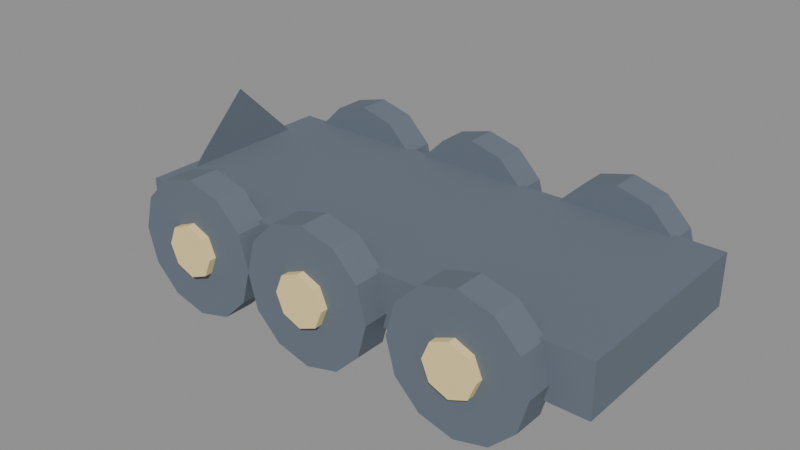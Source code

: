 # Source: toy_train_wheels.blend  (saved by Blender 5.2.45; exported with 4.5.12 LTS)
import bpy
from mathutils import Matrix  # noqa: F401  (used for matrix-valued properties, if any)

bpy.ops.wm.read_factory_settings(use_empty=True)
scene = bpy.context.scene
scene.name = 'Scene'

# ---- collections
col_toy_train_wheels = bpy.data.collections.new('toy_train_wheels'); scene.collection.children.link(col_toy_train_wheels)

# ---- materials (node trees are filled in below, after node groups)
mat_ink = bpy.data.materials.new('ink')
mat_ink.diffuse_color = (0.13, 0.16, 0.2, 1.0)
mat_gold = bpy.data.materials.new('gold')
mat_gold.diffuse_color = (0.91, 0.73, 0.34, 1.0)

# ---- material node trees
mat_ink.use_nodes = True; mat_ink.node_tree.nodes.clear()
_N = mat_ink.node_tree.nodes; _L = mat_ink.node_tree.links
n0 = _N.new('ShaderNodeBsdfPrincipled'); n0.name = 'Principled BSDF'; n0.location = (-200, 100)
n0.inputs[0].default_value = (0.13, 0.16, 0.2, 1.0)
n0.inputs[2].default_value = 0.9
n0.inputs[10].default_value = 0.005
n1 = _N.new('ShaderNodeOutputMaterial'); n1.name = 'Material Output'; n1.location = (200, 100)
_L.new(n0.outputs[0], n1.inputs[0])
n1.is_active_output = True
mat_gold.use_nodes = True; mat_gold.node_tree.nodes.clear()
_N = mat_gold.node_tree.nodes; _L = mat_gold.node_tree.links
n0 = _N.new('ShaderNodeBsdfPrincipled'); n0.name = 'Principled BSDF'; n0.location = (-200, 100)
n0.inputs[0].default_value = (0.91, 0.73, 0.34, 1.0)
n0.inputs[2].default_value = 0.9
n0.inputs[10].default_value = 0.005
n1 = _N.new('ShaderNodeOutputMaterial'); n1.name = 'Material Output'; n1.location = (200, 100)
_L.new(n0.outputs[0], n1.inputs[0])
n1.is_active_output = True

# ---- meshes
me_cube = bpy.data.meshes.new('Cube')
me_cube.from_pydata([(-0.23, -0.1, -0.025), (-0.23, -0.1, 0.025), (-0.23, 0.1, -0.025), (-0.23, 0.1, 0.025), (0.23, -0.1, -0.025), (0.23, -0.1, 0.025), (0.23, 0.1, -0.025), (0.23, 0.1, 0.025)], [], [(0, 1, 3, 2), (2, 3, 7, 6), (6, 7, 5, 4), (4, 5, 1, 0), (2, 6, 4, 0), (7, 3, 1, 5)])
_uv = me_cube.uv_layers.new(name='UVMap')
_uv.uv.foreach_set('vector', [0.375, 0.0, 0.625, 0.0, 0.625, 0.25, 0.375, 0.25, 0.375, 0.25, 0.625, 0.25, 0.625, 0.5, 0.375, 0.5, 0.375, 0.5, 0.625, 0.5, 0.625, 0.75, 0.375, 0.75, 0.375, 0.75, 0.625, 0.75, 0.625, 1.0, 0.375, 1.0, 0.125, 0.5, 0.375, 0.5, 0.375, 0.75, 0.125, 0.75, 0.625, 0.5, 0.875, 0.5, 0.875, 0.75, 0.625, 0.75])
me_cube.materials.append(mat_ink)
me_cube.update()
me_cone = bpy.data.meshes.new('Cone')
me_cone.from_pydata([(0.03, 0.08, 1.311e-09), (0.03, 0.0, 0.08), (0.03, -0.08, 1.311e-09), (0.03, 0.0, -0.08), (-0.03, 0.0, -1.311e-09)], [], [(0, 4, 1), (1, 4, 2), (0, 1, 2, 3), (2, 4, 3), (3, 4, 0)])
_uv = me_cone.uv_layers.new(name='UVMap')
_uv.uv.foreach_set('vector', [0.25, 0.49, 0.25, 0.25, 0.49, 0.25, 0.49, 0.25, 0.25, 0.25, 0.25, 0.01, 0.75, 0.49, 0.99, 0.25, 0.75, 0.01, 0.51, 0.25, 0.25, 0.01, 0.25, 0.25, 0.01, 0.25, 0.01, 0.25, 0.25, 0.25, 0.25, 0.49])
me_cone.materials.append(mat_ink)
me_cone.update()
me_cylinder = bpy.data.meshes.new('Cylinder')
me_cylinder.from_pydata([(0.0, 0.015, 0.065), (0.0, -0.015, 0.065), (0.0325, 0.015, 0.05629), (0.0325, -0.015, 0.05629), (0.05629, 0.015, 0.0325), (0.05629, -0.015, 0.0325), (0.065, 0.015, 6.557e-10), (0.065, -0.015, -6.557e-10), (0.05629, 0.015, -0.0325), (0.05629, -0.015, -0.0325), (0.0325, 0.015, -0.05629), (0.0325, -0.015, -0.05629), (0.0, 0.015, -0.065), (0.0, -0.015, -0.065), (-0.0325, 0.015, -0.05629), (-0.0325, -0.015, -0.05629), (-0.05629, 0.015, -0.0325), (-0.05629, -0.015, -0.0325), (-0.065, 0.015, 6.557e-10), (-0.065, -0.015, -6.557e-10), (-0.05629, 0.015, 0.0325), (-0.05629, -0.015, 0.0325), (-0.0325, 0.015, 0.05629), (-0.0325, -0.015, 0.05629)], [], [(0, 1, 3, 2), (2, 3, 5, 4), (4, 5, 7, 6), (6, 7, 9, 8), (8, 9, 11, 10), (10, 11, 13, 12), (12, 13, 15, 14), (14, 15, 17, 16), (16, 17, 19, 18), (18, 19, 21, 20), (3, 1, 23, 21, 19, 17, 15, 13, 11, 9, 7, 5), (20, 21, 23, 22), (22, 23, 1, 0), (0, 2, 4, 6, 8, 10, 12, 14, 16, 18, 20, 22)])
_uv = me_cylinder.uv_layers.new(name='UVMap')
_uv.uv.foreach_set('vector', [1.0, 0.5, 1.0, 1.0, 0.9167, 1.0, 0.9167, 0.5, 0.9167, 0.5, 0.9167, 1.0, 0.8333, 1.0, 0.8333, 0.5, 0.8333, 0.5, 0.8333, 1.0, 0.75, 1.0, 0.75, 0.5, 0.75, 0.5, 0.75, 1.0, 0.6667, 1.0, 0.6667, 0.5, 0.6667, 0.5, 0.6667, 1.0, 0.5833, 1.0, 0.5833, 0.5, 0.5833, 0.5, 0.5833, 1.0, 0.5, 1.0, 0.5, 0.5, 0.5, 0.5, 0.5, 1.0, 0.4167, 1.0, 0.4167, 0.5, 0.4167, 0.5, 0.4167, 1.0, 0.3333, 1.0, 0.3333, 0.5, 0.3333, 0.5, 0.3333, 1.0, 0.25, 1.0, 0.25, 0.5, 0.25, 0.5, 0.25, 1.0, 0.1667, 1.0, 0.1667, 0.5, 0.37, 0.4578, 0.25, 0.49, 0.13, 0.4578, 0.04215, 0.37, 0.01, 0.25, 0.04215, 0.13, 0.13, 0.04215, 0.25, 0.01, 0.37, 0.04215, 0.4578, 0.13, 0.49, 0.25, 0.4578, 0.37, 0.1667, 0.5, 0.1667, 1.0, 0.08333, 1.0, 0.08333, 0.5, 0.08333, 0.5, 0.08333, 1.0, 7.451e-08, 1.0, 7.451e-08, 0.5, 0.75, 0.49, 0.87, 0.4578, 0.9578, 0.37, 0.99, 0.25, 0.9578, 0.13, 0.87, 0.04215, 0.75, 0.01, 0.63, 0.04215, 0.5422, 0.13, 0.51, 0.25, 0.5422, 0.37, 0.63, 0.4578])
me_cylinder.materials.append(mat_ink)
me_cylinder.update()
me_cylinder_001 = bpy.data.meshes.new('Cylinder.001')
me_cylinder_001.from_pydata([(0.0, 0.005, 0.025), (0.0, -0.005, 0.025), (0.01768, 0.005, 0.01768), (0.01768, -0.005, 0.01768), (0.025, 0.005, 2.186e-10), (0.025, -0.005, -2.186e-10), (0.01768, 0.005, -0.01768), (0.01768, -0.005, -0.01768), (0.0, 0.005, -0.025), (0.0, -0.005, -0.025), (-0.01768, 0.005, -0.01768), (-0.01768, -0.005, -0.01768), (-0.025, 0.005, 2.186e-10), (-0.025, -0.005, -2.186e-10), (-0.01768, 0.005, 0.01768), (-0.01768, -0.005, 0.01768)], [], [(0, 1, 3, 2), (2, 3, 5, 4), (4, 5, 7, 6), (6, 7, 9, 8), (8, 9, 11, 10), (10, 11, 13, 12), (3, 1, 15, 13, 11, 9, 7, 5), (12, 13, 15, 14), (14, 15, 1, 0), (0, 2, 4, 6, 8, 10, 12, 14)])
_uv = me_cylinder_001.uv_layers.new(name='UVMap')
_uv.uv.foreach_set('vector', [1.0, 0.5, 1.0, 1.0, 0.875, 1.0, 0.875, 0.5, 0.875, 0.5, 0.875, 1.0, 0.75, 1.0, 0.75, 0.5, 0.75, 0.5, 0.75, 1.0, 0.625, 1.0, 0.625, 0.5, 0.625, 0.5, 0.625, 1.0, 0.5, 1.0, 0.5, 0.5, 0.5, 0.5, 0.5, 1.0, 0.375, 1.0, 0.375, 0.5, 0.375, 0.5, 0.375, 1.0, 0.25, 1.0, 0.25, 0.5, 0.4197, 0.4197, 0.25, 0.49, 0.08029, 0.4197, 0.01, 0.25, 0.08029, 0.08029, 0.25, 0.01, 0.4197, 0.08029, 0.49, 0.25, 0.25, 0.5, 0.25, 1.0, 0.125, 1.0, 0.125, 0.5, 0.125, 0.5, 0.125, 1.0, 0.0, 1.0, 0.0, 0.5, 0.75, 0.49, 0.9197, 0.4197, 0.99, 0.25, 0.9197, 0.08029, 0.75, 0.01, 0.5803, 0.08029, 0.51, 0.25, 0.5803, 0.4197])
me_cylinder_001.materials.append(mat_gold)
me_cylinder_001.update()
me_cylinder_002 = bpy.data.meshes.new('Cylinder.002')
me_cylinder_002.from_pydata([(0.0, 0.015, 0.065), (0.0, -0.015, 0.065), (0.0325, 0.015, 0.05629), (0.0325, -0.015, 0.05629), (0.05629, 0.015, 0.0325), (0.05629, -0.015, 0.0325), (0.065, 0.015, 6.557e-10), (0.065, -0.015, -6.557e-10), (0.05629, 0.015, -0.0325), (0.05629, -0.015, -0.0325), (0.0325, 0.015, -0.05629), (0.0325, -0.015, -0.05629), (0.0, 0.015, -0.065), (0.0, -0.015, -0.065), (-0.0325, 0.015, -0.05629), (-0.0325, -0.015, -0.05629), (-0.05629, 0.015, -0.0325), (-0.05629, -0.015, -0.0325), (-0.065, 0.015, 6.557e-10), (-0.065, -0.015, -6.557e-10), (-0.05629, 0.015, 0.0325), (-0.05629, -0.015, 0.0325), (-0.0325, 0.015, 0.05629), (-0.0325, -0.015, 0.05629)], [], [(0, 1, 3, 2), (2, 3, 5, 4), (4, 5, 7, 6), (6, 7, 9, 8), (8, 9, 11, 10), (10, 11, 13, 12), (12, 13, 15, 14), (14, 15, 17, 16), (16, 17, 19, 18), (18, 19, 21, 20), (3, 1, 23, 21, 19, 17, 15, 13, 11, 9, 7, 5), (20, 21, 23, 22), (22, 23, 1, 0), (0, 2, 4, 6, 8, 10, 12, 14, 16, 18, 20, 22)])
_uv = me_cylinder_002.uv_layers.new(name='UVMap')
_uv.uv.foreach_set('vector', [1.0, 0.5, 1.0, 1.0, 0.9167, 1.0, 0.9167, 0.5, 0.9167, 0.5, 0.9167, 1.0, 0.8333, 1.0, 0.8333, 0.5, 0.8333, 0.5, 0.8333, 1.0, 0.75, 1.0, 0.75, 0.5, 0.75, 0.5, 0.75, 1.0, 0.6667, 1.0, 0.6667, 0.5, 0.6667, 0.5, 0.6667, 1.0, 0.5833, 1.0, 0.5833, 0.5, 0.5833, 0.5, 0.5833, 1.0, 0.5, 1.0, 0.5, 0.5, 0.5, 0.5, 0.5, 1.0, 0.4167, 1.0, 0.4167, 0.5, 0.4167, 0.5, 0.4167, 1.0, 0.3333, 1.0, 0.3333, 0.5, 0.3333, 0.5, 0.3333, 1.0, 0.25, 1.0, 0.25, 0.5, 0.25, 0.5, 0.25, 1.0, 0.1667, 1.0, 0.1667, 0.5, 0.37, 0.4578, 0.25, 0.49, 0.13, 0.4578, 0.04215, 0.37, 0.01, 0.25, 0.04215, 0.13, 0.13, 0.04215, 0.25, 0.01, 0.37, 0.04215, 0.4578, 0.13, 0.49, 0.25, 0.4578, 0.37, 0.1667, 0.5, 0.1667, 1.0, 0.08333, 1.0, 0.08333, 0.5, 0.08333, 0.5, 0.08333, 1.0, 7.451e-08, 1.0, 7.451e-08, 0.5, 0.75, 0.49, 0.87, 0.4578, 0.9578, 0.37, 0.99, 0.25, 0.9578, 0.13, 0.87, 0.04215, 0.75, 0.01, 0.63, 0.04215, 0.5422, 0.13, 0.51, 0.25, 0.5422, 0.37, 0.63, 0.4578])
me_cylinder_002.materials.append(mat_ink)
me_cylinder_002.update()
me_cylinder_003 = bpy.data.meshes.new('Cylinder.003')
me_cylinder_003.from_pydata([(0.0, 0.005, 0.025), (0.0, -0.005, 0.025), (0.01768, 0.005, 0.01768), (0.01768, -0.005, 0.01768), (0.025, 0.005, 2.186e-10), (0.025, -0.005, -2.186e-10), (0.01768, 0.005, -0.01768), (0.01768, -0.005, -0.01768), (0.0, 0.005, -0.025), (0.0, -0.005, -0.025), (-0.01768, 0.005, -0.01768), (-0.01768, -0.005, -0.01768), (-0.025, 0.005, 2.186e-10), (-0.025, -0.005, -2.186e-10), (-0.01768, 0.005, 0.01768), (-0.01768, -0.005, 0.01768)], [], [(0, 1, 3, 2), (2, 3, 5, 4), (4, 5, 7, 6), (6, 7, 9, 8), (8, 9, 11, 10), (10, 11, 13, 12), (3, 1, 15, 13, 11, 9, 7, 5), (12, 13, 15, 14), (14, 15, 1, 0), (0, 2, 4, 6, 8, 10, 12, 14)])
_uv = me_cylinder_003.uv_layers.new(name='UVMap')
_uv.uv.foreach_set('vector', [1.0, 0.5, 1.0, 1.0, 0.875, 1.0, 0.875, 0.5, 0.875, 0.5, 0.875, 1.0, 0.75, 1.0, 0.75, 0.5, 0.75, 0.5, 0.75, 1.0, 0.625, 1.0, 0.625, 0.5, 0.625, 0.5, 0.625, 1.0, 0.5, 1.0, 0.5, 0.5, 0.5, 0.5, 0.5, 1.0, 0.375, 1.0, 0.375, 0.5, 0.375, 0.5, 0.375, 1.0, 0.25, 1.0, 0.25, 0.5, 0.4197, 0.4197, 0.25, 0.49, 0.08029, 0.4197, 0.01, 0.25, 0.08029, 0.08029, 0.25, 0.01, 0.4197, 0.08029, 0.49, 0.25, 0.25, 0.5, 0.25, 1.0, 0.125, 1.0, 0.125, 0.5, 0.125, 0.5, 0.125, 1.0, 0.0, 1.0, 0.0, 0.5, 0.75, 0.49, 0.9197, 0.4197, 0.99, 0.25, 0.9197, 0.08029, 0.75, 0.01, 0.5803, 0.08029, 0.51, 0.25, 0.5803, 0.4197])
me_cylinder_003.materials.append(mat_gold)
me_cylinder_003.update()
me_cylinder_004 = bpy.data.meshes.new('Cylinder.004')
me_cylinder_004.from_pydata([(0.0, 0.015, 0.065), (0.0, -0.015, 0.065), (0.0325, 0.015, 0.05629), (0.0325, -0.015, 0.05629), (0.05629, 0.015, 0.0325), (0.05629, -0.015, 0.0325), (0.065, 0.015, 6.557e-10), (0.065, -0.015, -6.557e-10), (0.05629, 0.015, -0.0325), (0.05629, -0.015, -0.0325), (0.0325, 0.015, -0.05629), (0.0325, -0.015, -0.05629), (0.0, 0.015, -0.065), (0.0, -0.015, -0.065), (-0.0325, 0.015, -0.05629), (-0.0325, -0.015, -0.05629), (-0.05629, 0.015, -0.0325), (-0.05629, -0.015, -0.0325), (-0.065, 0.015, 6.557e-10), (-0.065, -0.015, -6.557e-10), (-0.05629, 0.015, 0.0325), (-0.05629, -0.015, 0.0325), (-0.0325, 0.015, 0.05629), (-0.0325, -0.015, 0.05629)], [], [(0, 1, 3, 2), (2, 3, 5, 4), (4, 5, 7, 6), (6, 7, 9, 8), (8, 9, 11, 10), (10, 11, 13, 12), (12, 13, 15, 14), (14, 15, 17, 16), (16, 17, 19, 18), (18, 19, 21, 20), (3, 1, 23, 21, 19, 17, 15, 13, 11, 9, 7, 5), (20, 21, 23, 22), (22, 23, 1, 0), (0, 2, 4, 6, 8, 10, 12, 14, 16, 18, 20, 22)])
_uv = me_cylinder_004.uv_layers.new(name='UVMap')
_uv.uv.foreach_set('vector', [1.0, 0.5, 1.0, 1.0, 0.9167, 1.0, 0.9167, 0.5, 0.9167, 0.5, 0.9167, 1.0, 0.8333, 1.0, 0.8333, 0.5, 0.8333, 0.5, 0.8333, 1.0, 0.75, 1.0, 0.75, 0.5, 0.75, 0.5, 0.75, 1.0, 0.6667, 1.0, 0.6667, 0.5, 0.6667, 0.5, 0.6667, 1.0, 0.5833, 1.0, 0.5833, 0.5, 0.5833, 0.5, 0.5833, 1.0, 0.5, 1.0, 0.5, 0.5, 0.5, 0.5, 0.5, 1.0, 0.4167, 1.0, 0.4167, 0.5, 0.4167, 0.5, 0.4167, 1.0, 0.3333, 1.0, 0.3333, 0.5, 0.3333, 0.5, 0.3333, 1.0, 0.25, 1.0, 0.25, 0.5, 0.25, 0.5, 0.25, 1.0, 0.1667, 1.0, 0.1667, 0.5, 0.37, 0.4578, 0.25, 0.49, 0.13, 0.4578, 0.04215, 0.37, 0.01, 0.25, 0.04215, 0.13, 0.13, 0.04215, 0.25, 0.01, 0.37, 0.04215, 0.4578, 0.13, 0.49, 0.25, 0.4578, 0.37, 0.1667, 0.5, 0.1667, 1.0, 0.08333, 1.0, 0.08333, 0.5, 0.08333, 0.5, 0.08333, 1.0, 7.451e-08, 1.0, 7.451e-08, 0.5, 0.75, 0.49, 0.87, 0.4578, 0.9578, 0.37, 0.99, 0.25, 0.9578, 0.13, 0.87, 0.04215, 0.75, 0.01, 0.63, 0.04215, 0.5422, 0.13, 0.51, 0.25, 0.5422, 0.37, 0.63, 0.4578])
me_cylinder_004.materials.append(mat_ink)
me_cylinder_004.update()
me_cylinder_005 = bpy.data.meshes.new('Cylinder.005')
me_cylinder_005.from_pydata([(0.0, 0.005, 0.025), (0.0, -0.005, 0.025), (0.01768, 0.005, 0.01768), (0.01768, -0.005, 0.01768), (0.025, 0.005, 2.186e-10), (0.025, -0.005, -2.186e-10), (0.01768, 0.005, -0.01768), (0.01768, -0.005, -0.01768), (0.0, 0.005, -0.025), (0.0, -0.005, -0.025), (-0.01768, 0.005, -0.01768), (-0.01768, -0.005, -0.01768), (-0.025, 0.005, 2.186e-10), (-0.025, -0.005, -2.186e-10), (-0.01768, 0.005, 0.01768), (-0.01768, -0.005, 0.01768)], [], [(0, 1, 3, 2), (2, 3, 5, 4), (4, 5, 7, 6), (6, 7, 9, 8), (8, 9, 11, 10), (10, 11, 13, 12), (3, 1, 15, 13, 11, 9, 7, 5), (12, 13, 15, 14), (14, 15, 1, 0), (0, 2, 4, 6, 8, 10, 12, 14)])
_uv = me_cylinder_005.uv_layers.new(name='UVMap')
_uv.uv.foreach_set('vector', [1.0, 0.5, 1.0, 1.0, 0.875, 1.0, 0.875, 0.5, 0.875, 0.5, 0.875, 1.0, 0.75, 1.0, 0.75, 0.5, 0.75, 0.5, 0.75, 1.0, 0.625, 1.0, 0.625, 0.5, 0.625, 0.5, 0.625, 1.0, 0.5, 1.0, 0.5, 0.5, 0.5, 0.5, 0.5, 1.0, 0.375, 1.0, 0.375, 0.5, 0.375, 0.5, 0.375, 1.0, 0.25, 1.0, 0.25, 0.5, 0.4197, 0.4197, 0.25, 0.49, 0.08029, 0.4197, 0.01, 0.25, 0.08029, 0.08029, 0.25, 0.01, 0.4197, 0.08029, 0.49, 0.25, 0.25, 0.5, 0.25, 1.0, 0.125, 1.0, 0.125, 0.5, 0.125, 0.5, 0.125, 1.0, 0.0, 1.0, 0.0, 0.5, 0.75, 0.49, 0.9197, 0.4197, 0.99, 0.25, 0.9197, 0.08029, 0.75, 0.01, 0.5803, 0.08029, 0.51, 0.25, 0.5803, 0.4197])
me_cylinder_005.materials.append(mat_gold)
me_cylinder_005.update()
me_cylinder_006 = bpy.data.meshes.new('Cylinder.006')
me_cylinder_006.from_pydata([(0.0, 0.015, 0.065), (0.0, -0.015, 0.065), (0.0325, 0.015, 0.05629), (0.0325, -0.015, 0.05629), (0.05629, 0.015, 0.0325), (0.05629, -0.015, 0.0325), (0.065, 0.015, 6.557e-10), (0.065, -0.015, -6.557e-10), (0.05629, 0.015, -0.0325), (0.05629, -0.015, -0.0325), (0.0325, 0.015, -0.05629), (0.0325, -0.015, -0.05629), (0.0, 0.015, -0.065), (0.0, -0.015, -0.065), (-0.0325, 0.015, -0.05629), (-0.0325, -0.015, -0.05629), (-0.05629, 0.015, -0.0325), (-0.05629, -0.015, -0.0325), (-0.065, 0.015, 6.557e-10), (-0.065, -0.015, -6.557e-10), (-0.05629, 0.015, 0.0325), (-0.05629, -0.015, 0.0325), (-0.0325, 0.015, 0.05629), (-0.0325, -0.015, 0.05629)], [], [(0, 1, 3, 2), (2, 3, 5, 4), (4, 5, 7, 6), (6, 7, 9, 8), (8, 9, 11, 10), (10, 11, 13, 12), (12, 13, 15, 14), (14, 15, 17, 16), (16, 17, 19, 18), (18, 19, 21, 20), (3, 1, 23, 21, 19, 17, 15, 13, 11, 9, 7, 5), (20, 21, 23, 22), (22, 23, 1, 0), (0, 2, 4, 6, 8, 10, 12, 14, 16, 18, 20, 22)])
_uv = me_cylinder_006.uv_layers.new(name='UVMap')
_uv.uv.foreach_set('vector', [1.0, 0.5, 1.0, 1.0, 0.9167, 1.0, 0.9167, 0.5, 0.9167, 0.5, 0.9167, 1.0, 0.8333, 1.0, 0.8333, 0.5, 0.8333, 0.5, 0.8333, 1.0, 0.75, 1.0, 0.75, 0.5, 0.75, 0.5, 0.75, 1.0, 0.6667, 1.0, 0.6667, 0.5, 0.6667, 0.5, 0.6667, 1.0, 0.5833, 1.0, 0.5833, 0.5, 0.5833, 0.5, 0.5833, 1.0, 0.5, 1.0, 0.5, 0.5, 0.5, 0.5, 0.5, 1.0, 0.4167, 1.0, 0.4167, 0.5, 0.4167, 0.5, 0.4167, 1.0, 0.3333, 1.0, 0.3333, 0.5, 0.3333, 0.5, 0.3333, 1.0, 0.25, 1.0, 0.25, 0.5, 0.25, 0.5, 0.25, 1.0, 0.1667, 1.0, 0.1667, 0.5, 0.37, 0.4578, 0.25, 0.49, 0.13, 0.4578, 0.04215, 0.37, 0.01, 0.25, 0.04215, 0.13, 0.13, 0.04215, 0.25, 0.01, 0.37, 0.04215, 0.4578, 0.13, 0.49, 0.25, 0.4578, 0.37, 0.1667, 0.5, 0.1667, 1.0, 0.08333, 1.0, 0.08333, 0.5, 0.08333, 0.5, 0.08333, 1.0, 7.451e-08, 1.0, 7.451e-08, 0.5, 0.75, 0.49, 0.87, 0.4578, 0.9578, 0.37, 0.99, 0.25, 0.9578, 0.13, 0.87, 0.04215, 0.75, 0.01, 0.63, 0.04215, 0.5422, 0.13, 0.51, 0.25, 0.5422, 0.37, 0.63, 0.4578])
me_cylinder_006.materials.append(mat_ink)
me_cylinder_006.update()
me_cylinder_007 = bpy.data.meshes.new('Cylinder.007')
me_cylinder_007.from_pydata([(0.0, 0.005, 0.025), (0.0, -0.005, 0.025), (0.01768, 0.005, 0.01768), (0.01768, -0.005, 0.01768), (0.025, 0.005, 2.186e-10), (0.025, -0.005, -2.186e-10), (0.01768, 0.005, -0.01768), (0.01768, -0.005, -0.01768), (0.0, 0.005, -0.025), (0.0, -0.005, -0.025), (-0.01768, 0.005, -0.01768), (-0.01768, -0.005, -0.01768), (-0.025, 0.005, 2.186e-10), (-0.025, -0.005, -2.186e-10), (-0.01768, 0.005, 0.01768), (-0.01768, -0.005, 0.01768)], [], [(0, 1, 3, 2), (2, 3, 5, 4), (4, 5, 7, 6), (6, 7, 9, 8), (8, 9, 11, 10), (10, 11, 13, 12), (3, 1, 15, 13, 11, 9, 7, 5), (12, 13, 15, 14), (14, 15, 1, 0), (0, 2, 4, 6, 8, 10, 12, 14)])
_uv = me_cylinder_007.uv_layers.new(name='UVMap')
_uv.uv.foreach_set('vector', [1.0, 0.5, 1.0, 1.0, 0.875, 1.0, 0.875, 0.5, 0.875, 0.5, 0.875, 1.0, 0.75, 1.0, 0.75, 0.5, 0.75, 0.5, 0.75, 1.0, 0.625, 1.0, 0.625, 0.5, 0.625, 0.5, 0.625, 1.0, 0.5, 1.0, 0.5, 0.5, 0.5, 0.5, 0.5, 1.0, 0.375, 1.0, 0.375, 0.5, 0.375, 0.5, 0.375, 1.0, 0.25, 1.0, 0.25, 0.5, 0.4197, 0.4197, 0.25, 0.49, 0.08029, 0.4197, 0.01, 0.25, 0.08029, 0.08029, 0.25, 0.01, 0.4197, 0.08029, 0.49, 0.25, 0.25, 0.5, 0.25, 1.0, 0.125, 1.0, 0.125, 0.5, 0.125, 0.5, 0.125, 1.0, 0.0, 1.0, 0.0, 0.5, 0.75, 0.49, 0.9197, 0.4197, 0.99, 0.25, 0.9197, 0.08029, 0.75, 0.01, 0.5803, 0.08029, 0.51, 0.25, 0.5803, 0.4197])
me_cylinder_007.materials.append(mat_gold)
me_cylinder_007.update()
me_cylinder_008 = bpy.data.meshes.new('Cylinder.008')
me_cylinder_008.from_pydata([(0.0, 0.015, 0.065), (0.0, -0.015, 0.065), (0.0325, 0.015, 0.05629), (0.0325, -0.015, 0.05629), (0.05629, 0.015, 0.0325), (0.05629, -0.015, 0.0325), (0.065, 0.015, 6.557e-10), (0.065, -0.015, -6.557e-10), (0.05629, 0.015, -0.0325), (0.05629, -0.015, -0.0325), (0.0325, 0.015, -0.05629), (0.0325, -0.015, -0.05629), (0.0, 0.015, -0.065), (0.0, -0.015, -0.065), (-0.0325, 0.015, -0.05629), (-0.0325, -0.015, -0.05629), (-0.05629, 0.015, -0.0325), (-0.05629, -0.015, -0.0325), (-0.065, 0.015, 6.557e-10), (-0.065, -0.015, -6.557e-10), (-0.05629, 0.015, 0.0325), (-0.05629, -0.015, 0.0325), (-0.0325, 0.015, 0.05629), (-0.0325, -0.015, 0.05629)], [], [(0, 1, 3, 2), (2, 3, 5, 4), (4, 5, 7, 6), (6, 7, 9, 8), (8, 9, 11, 10), (10, 11, 13, 12), (12, 13, 15, 14), (14, 15, 17, 16), (16, 17, 19, 18), (18, 19, 21, 20), (3, 1, 23, 21, 19, 17, 15, 13, 11, 9, 7, 5), (20, 21, 23, 22), (22, 23, 1, 0), (0, 2, 4, 6, 8, 10, 12, 14, 16, 18, 20, 22)])
_uv = me_cylinder_008.uv_layers.new(name='UVMap')
_uv.uv.foreach_set('vector', [1.0, 0.5, 1.0, 1.0, 0.9167, 1.0, 0.9167, 0.5, 0.9167, 0.5, 0.9167, 1.0, 0.8333, 1.0, 0.8333, 0.5, 0.8333, 0.5, 0.8333, 1.0, 0.75, 1.0, 0.75, 0.5, 0.75, 0.5, 0.75, 1.0, 0.6667, 1.0, 0.6667, 0.5, 0.6667, 0.5, 0.6667, 1.0, 0.5833, 1.0, 0.5833, 0.5, 0.5833, 0.5, 0.5833, 1.0, 0.5, 1.0, 0.5, 0.5, 0.5, 0.5, 0.5, 1.0, 0.4167, 1.0, 0.4167, 0.5, 0.4167, 0.5, 0.4167, 1.0, 0.3333, 1.0, 0.3333, 0.5, 0.3333, 0.5, 0.3333, 1.0, 0.25, 1.0, 0.25, 0.5, 0.25, 0.5, 0.25, 1.0, 0.1667, 1.0, 0.1667, 0.5, 0.37, 0.4578, 0.25, 0.49, 0.13, 0.4578, 0.04215, 0.37, 0.01, 0.25, 0.04215, 0.13, 0.13, 0.04215, 0.25, 0.01, 0.37, 0.04215, 0.4578, 0.13, 0.49, 0.25, 0.4578, 0.37, 0.1667, 0.5, 0.1667, 1.0, 0.08333, 1.0, 0.08333, 0.5, 0.08333, 0.5, 0.08333, 1.0, 7.451e-08, 1.0, 7.451e-08, 0.5, 0.75, 0.49, 0.87, 0.4578, 0.9578, 0.37, 0.99, 0.25, 0.9578, 0.13, 0.87, 0.04215, 0.75, 0.01, 0.63, 0.04215, 0.5422, 0.13, 0.51, 0.25, 0.5422, 0.37, 0.63, 0.4578])
me_cylinder_008.materials.append(mat_ink)
me_cylinder_008.update()
me_cylinder_009 = bpy.data.meshes.new('Cylinder.009')
me_cylinder_009.from_pydata([(0.0, 0.005, 0.025), (0.0, -0.005, 0.025), (0.01768, 0.005, 0.01768), (0.01768, -0.005, 0.01768), (0.025, 0.005, 2.186e-10), (0.025, -0.005, -2.186e-10), (0.01768, 0.005, -0.01768), (0.01768, -0.005, -0.01768), (0.0, 0.005, -0.025), (0.0, -0.005, -0.025), (-0.01768, 0.005, -0.01768), (-0.01768, -0.005, -0.01768), (-0.025, 0.005, 2.186e-10), (-0.025, -0.005, -2.186e-10), (-0.01768, 0.005, 0.01768), (-0.01768, -0.005, 0.01768)], [], [(0, 1, 3, 2), (2, 3, 5, 4), (4, 5, 7, 6), (6, 7, 9, 8), (8, 9, 11, 10), (10, 11, 13, 12), (3, 1, 15, 13, 11, 9, 7, 5), (12, 13, 15, 14), (14, 15, 1, 0), (0, 2, 4, 6, 8, 10, 12, 14)])
_uv = me_cylinder_009.uv_layers.new(name='UVMap')
_uv.uv.foreach_set('vector', [1.0, 0.5, 1.0, 1.0, 0.875, 1.0, 0.875, 0.5, 0.875, 0.5, 0.875, 1.0, 0.75, 1.0, 0.75, 0.5, 0.75, 0.5, 0.75, 1.0, 0.625, 1.0, 0.625, 0.5, 0.625, 0.5, 0.625, 1.0, 0.5, 1.0, 0.5, 0.5, 0.5, 0.5, 0.5, 1.0, 0.375, 1.0, 0.375, 0.5, 0.375, 0.5, 0.375, 1.0, 0.25, 1.0, 0.25, 0.5, 0.4197, 0.4197, 0.25, 0.49, 0.08029, 0.4197, 0.01, 0.25, 0.08029, 0.08029, 0.25, 0.01, 0.4197, 0.08029, 0.49, 0.25, 0.25, 0.5, 0.25, 1.0, 0.125, 1.0, 0.125, 0.5, 0.125, 0.5, 0.125, 1.0, 0.0, 1.0, 0.0, 0.5, 0.75, 0.49, 0.9197, 0.4197, 0.99, 0.25, 0.9197, 0.08029, 0.75, 0.01, 0.5803, 0.08029, 0.51, 0.25, 0.5803, 0.4197])
me_cylinder_009.materials.append(mat_gold)
me_cylinder_009.update()
me_cylinder_010 = bpy.data.meshes.new('Cylinder.010')
me_cylinder_010.from_pydata([(0.0, 0.015, 0.065), (0.0, -0.015, 0.065), (0.0325, 0.015, 0.05629), (0.0325, -0.015, 0.05629), (0.05629, 0.015, 0.0325), (0.05629, -0.015, 0.0325), (0.065, 0.015, 6.557e-10), (0.065, -0.015, -6.557e-10), (0.05629, 0.015, -0.0325), (0.05629, -0.015, -0.0325), (0.0325, 0.015, -0.05629), (0.0325, -0.015, -0.05629), (0.0, 0.015, -0.065), (0.0, -0.015, -0.065), (-0.0325, 0.015, -0.05629), (-0.0325, -0.015, -0.05629), (-0.05629, 0.015, -0.0325), (-0.05629, -0.015, -0.0325), (-0.065, 0.015, 6.557e-10), (-0.065, -0.015, -6.557e-10), (-0.05629, 0.015, 0.0325), (-0.05629, -0.015, 0.0325), (-0.0325, 0.015, 0.05629), (-0.0325, -0.015, 0.05629)], [], [(0, 1, 3, 2), (2, 3, 5, 4), (4, 5, 7, 6), (6, 7, 9, 8), (8, 9, 11, 10), (10, 11, 13, 12), (12, 13, 15, 14), (14, 15, 17, 16), (16, 17, 19, 18), (18, 19, 21, 20), (3, 1, 23, 21, 19, 17, 15, 13, 11, 9, 7, 5), (20, 21, 23, 22), (22, 23, 1, 0), (0, 2, 4, 6, 8, 10, 12, 14, 16, 18, 20, 22)])
_uv = me_cylinder_010.uv_layers.new(name='UVMap')
_uv.uv.foreach_set('vector', [1.0, 0.5, 1.0, 1.0, 0.9167, 1.0, 0.9167, 0.5, 0.9167, 0.5, 0.9167, 1.0, 0.8333, 1.0, 0.8333, 0.5, 0.8333, 0.5, 0.8333, 1.0, 0.75, 1.0, 0.75, 0.5, 0.75, 0.5, 0.75, 1.0, 0.6667, 1.0, 0.6667, 0.5, 0.6667, 0.5, 0.6667, 1.0, 0.5833, 1.0, 0.5833, 0.5, 0.5833, 0.5, 0.5833, 1.0, 0.5, 1.0, 0.5, 0.5, 0.5, 0.5, 0.5, 1.0, 0.4167, 1.0, 0.4167, 0.5, 0.4167, 0.5, 0.4167, 1.0, 0.3333, 1.0, 0.3333, 0.5, 0.3333, 0.5, 0.3333, 1.0, 0.25, 1.0, 0.25, 0.5, 0.25, 0.5, 0.25, 1.0, 0.1667, 1.0, 0.1667, 0.5, 0.37, 0.4578, 0.25, 0.49, 0.13, 0.4578, 0.04215, 0.37, 0.01, 0.25, 0.04215, 0.13, 0.13, 0.04215, 0.25, 0.01, 0.37, 0.04215, 0.4578, 0.13, 0.49, 0.25, 0.4578, 0.37, 0.1667, 0.5, 0.1667, 1.0, 0.08333, 1.0, 0.08333, 0.5, 0.08333, 0.5, 0.08333, 1.0, 7.451e-08, 1.0, 7.451e-08, 0.5, 0.75, 0.49, 0.87, 0.4578, 0.9578, 0.37, 0.99, 0.25, 0.9578, 0.13, 0.87, 0.04215, 0.75, 0.01, 0.63, 0.04215, 0.5422, 0.13, 0.51, 0.25, 0.5422, 0.37, 0.63, 0.4578])
me_cylinder_010.materials.append(mat_ink)
me_cylinder_010.update()
me_cylinder_011 = bpy.data.meshes.new('Cylinder.011')
me_cylinder_011.from_pydata([(0.0, 0.005, 0.025), (0.0, -0.005, 0.025), (0.01768, 0.005, 0.01768), (0.01768, -0.005, 0.01768), (0.025, 0.005, 2.186e-10), (0.025, -0.005, -2.186e-10), (0.01768, 0.005, -0.01768), (0.01768, -0.005, -0.01768), (0.0, 0.005, -0.025), (0.0, -0.005, -0.025), (-0.01768, 0.005, -0.01768), (-0.01768, -0.005, -0.01768), (-0.025, 0.005, 2.186e-10), (-0.025, -0.005, -2.186e-10), (-0.01768, 0.005, 0.01768), (-0.01768, -0.005, 0.01768)], [], [(0, 1, 3, 2), (2, 3, 5, 4), (4, 5, 7, 6), (6, 7, 9, 8), (8, 9, 11, 10), (10, 11, 13, 12), (3, 1, 15, 13, 11, 9, 7, 5), (12, 13, 15, 14), (14, 15, 1, 0), (0, 2, 4, 6, 8, 10, 12, 14)])
_uv = me_cylinder_011.uv_layers.new(name='UVMap')
_uv.uv.foreach_set('vector', [1.0, 0.5, 1.0, 1.0, 0.875, 1.0, 0.875, 0.5, 0.875, 0.5, 0.875, 1.0, 0.75, 1.0, 0.75, 0.5, 0.75, 0.5, 0.75, 1.0, 0.625, 1.0, 0.625, 0.5, 0.625, 0.5, 0.625, 1.0, 0.5, 1.0, 0.5, 0.5, 0.5, 0.5, 0.5, 1.0, 0.375, 1.0, 0.375, 0.5, 0.375, 0.5, 0.375, 1.0, 0.25, 1.0, 0.25, 0.5, 0.4197, 0.4197, 0.25, 0.49, 0.08029, 0.4197, 0.01, 0.25, 0.08029, 0.08029, 0.25, 0.01, 0.4197, 0.08029, 0.49, 0.25, 0.25, 0.5, 0.25, 1.0, 0.125, 1.0, 0.125, 0.5, 0.125, 0.5, 0.125, 1.0, 0.0, 1.0, 0.0, 0.5, 0.75, 0.49, 0.9197, 0.4197, 0.99, 0.25, 0.9197, 0.08029, 0.75, 0.01, 0.5803, 0.08029, 0.51, 0.25, 0.5803, 0.4197])
me_cylinder_011.materials.append(mat_gold)
me_cylinder_011.update()

# ---- objects
ob_chassis = bpy.data.objects.new('Chassis', me_cube)
ob_cowcatcher = bpy.data.objects.new('Cowcatcher', me_cone)
ob_wheel__0_15__1 = bpy.data.objects.new('Wheel.-0.15.-1', me_cylinder)
ob_hub__0_15__1 = bpy.data.objects.new('Hub.-0.15.-1', me_cylinder_001)
ob_wheel__0_15_1 = bpy.data.objects.new('Wheel.-0.15.1', me_cylinder_002)
ob_hub__0_15_1 = bpy.data.objects.new('Hub.-0.15.1', me_cylinder_003)
ob_wheel__0_02__1 = bpy.data.objects.new('Wheel.-0.02.-1', me_cylinder_004)
ob_hub__0_02__1 = bpy.data.objects.new('Hub.-0.02.-1', me_cylinder_005)
ob_wheel__0_02_1 = bpy.data.objects.new('Wheel.-0.02.1', me_cylinder_006)
ob_hub__0_02_1 = bpy.data.objects.new('Hub.-0.02.1', me_cylinder_007)
ob_wheel_0_13__1 = bpy.data.objects.new('Wheel.0.13.-1', me_cylinder_008)
ob_hub_0_13__1 = bpy.data.objects.new('Hub.0.13.-1', me_cylinder_009)
ob_wheel_0_13_1 = bpy.data.objects.new('Wheel.0.13.1', me_cylinder_010)
ob_hub_0_13_1 = bpy.data.objects.new('Hub.0.13.1', me_cylinder_011)

# ---- transforms, parenting, visibility, modifiers, constraints
ob_chassis.location = (0.0, 0.0, 0.075)
ob_cowcatcher.location = (-0.25, 0.0, 0.08)
ob_wheel__0_15__1.location = (-0.15, -0.11, 0.065)
ob_hub__0_15__1.location = (-0.15, -0.127, 0.065)
ob_wheel__0_15_1.location = (-0.15, 0.11, 0.065)
ob_hub__0_15_1.location = (-0.15, 0.127, 0.065)
ob_wheel__0_02__1.location = (-0.02, -0.11, 0.065)
ob_hub__0_02__1.location = (-0.02, -0.127, 0.065)
ob_wheel__0_02_1.location = (-0.02, 0.11, 0.065)
ob_hub__0_02_1.location = (-0.02, 0.127, 0.065)
ob_wheel_0_13__1.location = (0.13, -0.11, 0.065)
ob_hub_0_13__1.location = (0.13, -0.127, 0.065)
ob_wheel_0_13_1.location = (0.13, 0.11, 0.065)
ob_hub_0_13_1.location = (0.13, 0.127, 0.065)

# ---- collection membership
col_toy_train_wheels.objects.link(ob_chassis)
col_toy_train_wheels.objects.link(ob_cowcatcher)
col_toy_train_wheels.objects.link(ob_wheel__0_15__1)
col_toy_train_wheels.objects.link(ob_hub__0_15__1)
col_toy_train_wheels.objects.link(ob_wheel__0_15_1)
col_toy_train_wheels.objects.link(ob_hub__0_15_1)
col_toy_train_wheels.objects.link(ob_wheel__0_02__1)
col_toy_train_wheels.objects.link(ob_hub__0_02__1)
col_toy_train_wheels.objects.link(ob_wheel__0_02_1)
col_toy_train_wheels.objects.link(ob_hub__0_02_1)
col_toy_train_wheels.objects.link(ob_wheel_0_13__1)
col_toy_train_wheels.objects.link(ob_hub_0_13__1)
col_toy_train_wheels.objects.link(ob_wheel_0_13_1)
col_toy_train_wheels.objects.link(ob_hub_0_13_1)

# ---- scene / render settings (as saved in the file)
scene.frame_start = 1; scene.frame_end = 250; scene.frame_set(1)
scene.render.engine = 'BLENDER_EEVEE_NEXT'
scene.render.bake_bias = 0.0
scene.render.bake_samples = 0
scene.render.compositor_device = 'GPU'
scene.eevee.use_volume_custom_range = False
scene.eevee.fast_gi_thickness_near = 0.1
scene.eevee.fast_gi_thickness_far = 0.0
scene.eevee.ray_tracing_options.screen_trace_thickness = 0.1
bpy.context.view_layer.update()

# ---- added for rendering (the .blend has no active camera and no usable light): camera, sun + grey world if the file has none
cam_auto = bpy.data.cameras.new('AutoCamera')
cam_auto.lens = 50.0
cam_auto.sensor_width = 36.0
cam_auto.clip_end = 1000.0
ob_auto_camera = bpy.data.objects.new('AutoCamera', cam_auto)
scene.collection.objects.link(ob_auto_camera)
ob_auto_camera.location = (0.526574, -0.661888, 0.521259)
ob_auto_camera.rotation_euler = (1.09748, -7.21219e-08, 0.694738)
scene.camera = ob_auto_camera
light_auto_sun = bpy.data.lights.new('AutoSun', 'SUN')
light_auto_sun.energy = 3.0
light_auto_sun.angle = 0.0523599
ob_auto_sun = bpy.data.objects.new('AutoSun', light_auto_sun)
scene.collection.objects.link(ob_auto_sun)
ob_auto_sun.rotation_euler = (0.872665, 0.174533, 0.523599)
if scene.world is None:
    world_auto = bpy.data.worlds.new('AutoWorld')
    world_auto.color = (0.3, 0.3, 0.3)
    scene.world = world_auto
bpy.context.view_layer.update()

